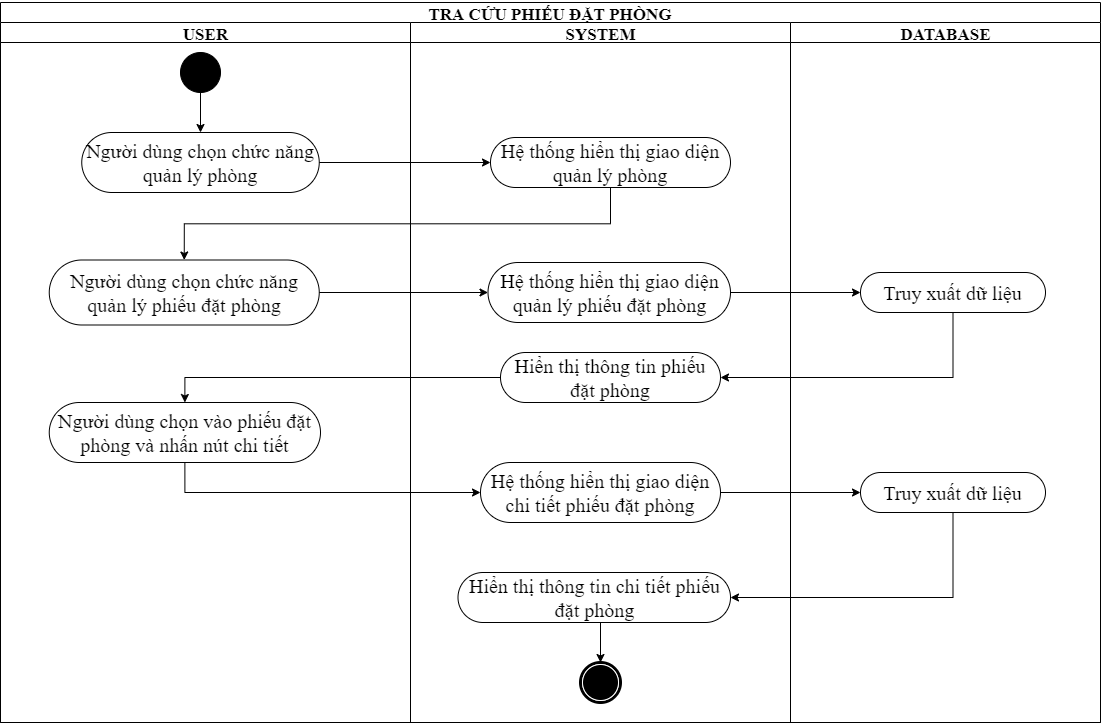

The diagram above was exported from draw.io. Its source (the exported page's mxGraphModel, read from the mxfile embedded in the PNG):
<mxGraphModel dx="1108" dy="403" grid="1" gridSize="10" guides="1" tooltips="1" connect="1" arrows="1" fold="1" page="1" pageScale="1" pageWidth="850" pageHeight="1100" background="#ffffff" math="0" shadow="0">
  <root>
    <mxCell id="0" />
    <mxCell id="1" parent="0" />
    <mxCell id="1c1d494c118603dd-1" value="&lt;font style=&quot;font-size: 17px&quot;&gt;TRA CỨU PHIẾU ĐẶT PHÒNG&lt;/font&gt;" style="swimlane;html=1;childLayout=stackLayout;startSize=20;rounded=0;shadow=0;comic=0;labelBackgroundColor=none;strokeWidth=1;fontFamily=Times New Roman;fontSize=20;align=center;whiteSpace=wrap;" parent="1" vertex="1">
      <mxGeometry x="460" y="80" width="1100" height="720" as="geometry" />
    </mxCell>
    <mxCell id="30-Yq9ph5g2FNKFPF7UQ-69" style="edgeStyle=orthogonalEdgeStyle;rounded=0;orthogonalLoop=1;jettySize=auto;html=1;exitX=1;exitY=0.5;exitDx=0;exitDy=0;entryX=1;entryY=0.5;entryDx=0;entryDy=0;" parent="1c1d494c118603dd-1" edge="1">
      <mxGeometry relative="1" as="geometry">
        <Array as="points">
          <mxPoint x="1080" y="820" />
          <mxPoint x="1080" y="530" />
        </Array>
        <mxPoint x="322.5" y="530" as="targetPoint" />
      </mxGeometry>
    </mxCell>
    <mxCell id="1c1d494c118603dd-4" value="&lt;font style=&quot;font-size: 17px&quot;&gt;USER&lt;/font&gt;" style="swimlane;html=1;startSize=20;fontFamily=Times New Roman;fontSize=20;" parent="1c1d494c118603dd-1" vertex="1">
      <mxGeometry y="20" width="410" height="700" as="geometry" />
    </mxCell>
    <mxCell id="pbFmj4-hR1Zyw301T0gx-4" style="edgeStyle=orthogonalEdgeStyle;rounded=0;orthogonalLoop=1;jettySize=auto;html=1;exitX=0.5;exitY=1;exitDx=0;exitDy=0;entryX=0.5;entryY=0;entryDx=0;entryDy=0;fontFamily=Times New Roman;fontSize=20;" parent="1c1d494c118603dd-4" source="60571a20871a0731-4" target="Kqvw7u_3xqdEYkh5_T90-6" edge="1">
      <mxGeometry relative="1" as="geometry" />
    </mxCell>
    <mxCell id="60571a20871a0731-4" value="" style="ellipse;whiteSpace=wrap;html=1;rounded=0;shadow=0;comic=0;labelBackgroundColor=none;strokeWidth=1;fillColor=#000000;fontFamily=Times New Roman;fontSize=20;align=center;" parent="1c1d494c118603dd-4" vertex="1">
      <mxGeometry x="180" y="30" width="40" height="40" as="geometry" />
    </mxCell>
    <mxCell id="Kqvw7u_3xqdEYkh5_T90-6" value="Người dùng chọn chức năng quản lý phòng" style="rounded=1;whiteSpace=wrap;html=1;shadow=0;comic=0;labelBackgroundColor=none;strokeWidth=1;fontFamily=Times New Roman;fontSize=20;align=center;arcSize=50;" parent="1c1d494c118603dd-4" vertex="1">
      <mxGeometry x="81.25" y="110" width="237.5" height="60" as="geometry" />
    </mxCell>
    <mxCell id="0fjNsVqTRJMaEKDyTPpu-1" value="Người dùng chọn chức&amp;nbsp;năng quản lý phiếu đặt phòng" style="rounded=1;whiteSpace=wrap;html=1;shadow=0;comic=0;labelBackgroundColor=none;strokeWidth=1;fontFamily=Times New Roman;fontSize=20;align=center;arcSize=50;" parent="1c1d494c118603dd-4" vertex="1">
      <mxGeometry x="48.75" y="237.5" width="270" height="65" as="geometry" />
    </mxCell>
    <mxCell id="cxT4IEaqUMXLxa_fB87P-1" value="Người dùng chọn vào phiếu đặt phòng và nhấn nút chi tiết" style="rounded=1;whiteSpace=wrap;html=1;shadow=0;comic=0;labelBackgroundColor=none;strokeWidth=1;fontFamily=Times New Roman;fontSize=20;align=center;arcSize=50;" parent="1c1d494c118603dd-4" vertex="1">
      <mxGeometry x="48.75" y="380" width="271.25" height="60" as="geometry" />
    </mxCell>
    <mxCell id="1c1d494c118603dd-3" value="&lt;font style=&quot;font-size: 17px&quot;&gt;SYSTEM&lt;/font&gt;" style="swimlane;html=1;startSize=20;fontFamily=Times New Roman;fontSize=20;" parent="1c1d494c118603dd-1" vertex="1">
      <mxGeometry x="410" y="20" width="380" height="700" as="geometry" />
    </mxCell>
    <mxCell id="60571a20871a0731-5" value="" style="shape=mxgraph.bpmn.shape;html=1;verticalLabelPosition=bottom;labelBackgroundColor=#ffffff;verticalAlign=top;perimeter=ellipsePerimeter;outline=end;symbol=terminate;rounded=0;shadow=0;comic=0;strokeWidth=1;fontFamily=Times New Roman;fontSize=20;align=center;" parent="1c1d494c118603dd-3" vertex="1">
      <mxGeometry x="170" y="640" width="40" height="40" as="geometry" />
    </mxCell>
    <mxCell id="30-Yq9ph5g2FNKFPF7UQ-1" value="Hệ thống hiển thị giao diện quản lý phòng" style="rounded=1;whiteSpace=wrap;html=1;shadow=0;comic=0;labelBackgroundColor=none;strokeWidth=1;fontFamily=Times New Roman;fontSize=20;align=center;arcSize=50;" parent="1c1d494c118603dd-3" vertex="1">
      <mxGeometry x="80" y="115" width="240" height="50" as="geometry" />
    </mxCell>
    <mxCell id="30-Yq9ph5g2FNKFPF7UQ-7" value="Hiển thị thông tin phiếu đặt phòng" style="rounded=1;whiteSpace=wrap;html=1;shadow=0;comic=0;labelBackgroundColor=none;strokeWidth=1;fontFamily=Times New Roman;fontSize=20;align=center;arcSize=50;" parent="1c1d494c118603dd-3" vertex="1">
      <mxGeometry x="90" y="330" width="220" height="50" as="geometry" />
    </mxCell>
    <mxCell id="0fjNsVqTRJMaEKDyTPpu-15" value="Hệ thống hiển thị giao diện quản lý phiếu đặt phòng" style="rounded=1;whiteSpace=wrap;html=1;shadow=0;comic=0;labelBackgroundColor=none;strokeWidth=1;fontFamily=Times New Roman;fontSize=20;align=center;arcSize=50;" parent="1c1d494c118603dd-3" vertex="1">
      <mxGeometry x="77.5" y="240" width="242.5" height="60" as="geometry" />
    </mxCell>
    <mxCell id="cxT4IEaqUMXLxa_fB87P-13" value="Hệ thống hiển thị giao diện chi tiết phiếu đặt phòng" style="rounded=1;whiteSpace=wrap;html=1;shadow=0;comic=0;labelBackgroundColor=none;strokeWidth=1;fontFamily=Times New Roman;fontSize=20;align=center;arcSize=50;" parent="1c1d494c118603dd-3" vertex="1">
      <mxGeometry x="70" y="440" width="240" height="60" as="geometry" />
    </mxCell>
    <mxCell id="cxT4IEaqUMXLxa_fB87P-20" style="edgeStyle=orthogonalEdgeStyle;rounded=0;orthogonalLoop=1;jettySize=auto;html=1;exitX=0.5;exitY=1;exitDx=0;exitDy=0;entryX=0.5;entryY=0;entryDx=0;entryDy=0;fontFamily=Times New Roman;fontSize=20;" parent="1c1d494c118603dd-3" source="cxT4IEaqUMXLxa_fB87P-15" target="60571a20871a0731-5" edge="1">
      <mxGeometry relative="1" as="geometry">
        <Array as="points">
          <mxPoint x="190" y="570" />
        </Array>
      </mxGeometry>
    </mxCell>
    <mxCell id="cxT4IEaqUMXLxa_fB87P-15" value="Hiển thị thông tin chi tiết phiếu đặt phòng" style="rounded=1;whiteSpace=wrap;html=1;shadow=0;comic=0;labelBackgroundColor=none;strokeWidth=1;fontFamily=Times New Roman;fontSize=20;align=center;arcSize=50;" parent="1c1d494c118603dd-3" vertex="1">
      <mxGeometry x="47.5" y="550" width="272.5" height="50" as="geometry" />
    </mxCell>
    <mxCell id="0fjNsVqTRJMaEKDyTPpu-18" style="edgeStyle=orthogonalEdgeStyle;rounded=0;orthogonalLoop=1;jettySize=auto;html=1;exitX=1;exitY=0.5;exitDx=0;exitDy=0;entryX=0;entryY=0.5;entryDx=0;entryDy=0;fontSize=20;" parent="1c1d494c118603dd-1" source="0fjNsVqTRJMaEKDyTPpu-1" target="0fjNsVqTRJMaEKDyTPpu-15" edge="1">
      <mxGeometry relative="1" as="geometry" />
    </mxCell>
    <mxCell id="30-Yq9ph5g2FNKFPF7UQ-39" style="edgeStyle=orthogonalEdgeStyle;rounded=0;orthogonalLoop=1;jettySize=auto;html=1;exitX=0.5;exitY=1;exitDx=0;exitDy=0;entryX=1;entryY=0.5;entryDx=0;entryDy=0;fontSize=20;" parent="1c1d494c118603dd-1" source="30-Yq9ph5g2FNKFPF7UQ-6" target="30-Yq9ph5g2FNKFPF7UQ-7" edge="1">
      <mxGeometry relative="1" as="geometry" />
    </mxCell>
    <mxCell id="0fjNsVqTRJMaEKDyTPpu-19" style="edgeStyle=orthogonalEdgeStyle;rounded=0;orthogonalLoop=1;jettySize=auto;html=1;exitX=1;exitY=0.5;exitDx=0;exitDy=0;entryX=0;entryY=0.5;entryDx=0;entryDy=0;fontSize=20;" parent="1c1d494c118603dd-1" source="0fjNsVqTRJMaEKDyTPpu-15" target="30-Yq9ph5g2FNKFPF7UQ-6" edge="1">
      <mxGeometry relative="1" as="geometry" />
    </mxCell>
    <mxCell id="cxT4IEaqUMXLxa_fB87P-2" style="edgeStyle=orthogonalEdgeStyle;rounded=0;orthogonalLoop=1;jettySize=auto;html=1;exitX=0;exitY=0.5;exitDx=0;exitDy=0;fontFamily=Times New Roman;entryX=0.5;entryY=0;entryDx=0;entryDy=0;fontSize=20;" parent="1c1d494c118603dd-1" source="30-Yq9ph5g2FNKFPF7UQ-7" target="cxT4IEaqUMXLxa_fB87P-1" edge="1">
      <mxGeometry relative="1" as="geometry">
        <mxPoint x="220" y="405" as="targetPoint" />
      </mxGeometry>
    </mxCell>
    <mxCell id="cxT4IEaqUMXLxa_fB87P-16" style="edgeStyle=orthogonalEdgeStyle;rounded=0;orthogonalLoop=1;jettySize=auto;html=1;exitX=0.5;exitY=1;exitDx=0;exitDy=0;entryX=0;entryY=0.5;entryDx=0;entryDy=0;fontFamily=Times New Roman;fontSize=20;" parent="1c1d494c118603dd-1" source="cxT4IEaqUMXLxa_fB87P-1" target="cxT4IEaqUMXLxa_fB87P-13" edge="1">
      <mxGeometry relative="1" as="geometry" />
    </mxCell>
    <mxCell id="cxT4IEaqUMXLxa_fB87P-17" style="edgeStyle=orthogonalEdgeStyle;rounded=0;orthogonalLoop=1;jettySize=auto;html=1;exitX=1;exitY=0.5;exitDx=0;exitDy=0;entryX=0;entryY=0.5;entryDx=0;entryDy=0;fontFamily=Times New Roman;fontSize=20;" parent="1c1d494c118603dd-1" source="cxT4IEaqUMXLxa_fB87P-13" target="cxT4IEaqUMXLxa_fB87P-14" edge="1">
      <mxGeometry relative="1" as="geometry" />
    </mxCell>
    <mxCell id="cxT4IEaqUMXLxa_fB87P-18" style="edgeStyle=orthogonalEdgeStyle;rounded=0;orthogonalLoop=1;jettySize=auto;html=1;exitX=0.5;exitY=1;exitDx=0;exitDy=0;entryX=1;entryY=0.5;entryDx=0;entryDy=0;fontFamily=Times New Roman;fontSize=20;" parent="1c1d494c118603dd-1" source="cxT4IEaqUMXLxa_fB87P-14" target="cxT4IEaqUMXLxa_fB87P-15" edge="1">
      <mxGeometry relative="1" as="geometry" />
    </mxCell>
    <mxCell id="1c1d494c118603dd-2" value="&lt;font style=&quot;font-size: 17px&quot;&gt;DATABASE&lt;/font&gt;" style="swimlane;html=1;startSize=20;fontFamily=Times New Roman;fontSize=20;" parent="1c1d494c118603dd-1" vertex="1">
      <mxGeometry x="790" y="20" width="310" height="700" as="geometry" />
    </mxCell>
    <mxCell id="30-Yq9ph5g2FNKFPF7UQ-6" value="Truy xuất dữ liệu" style="rounded=1;whiteSpace=wrap;html=1;shadow=0;comic=0;labelBackgroundColor=none;strokeWidth=1;fontFamily=Times New Roman;fontSize=20;align=center;arcSize=50;" parent="1c1d494c118603dd-2" vertex="1">
      <mxGeometry x="70" y="250" width="185" height="40" as="geometry" />
    </mxCell>
    <mxCell id="cxT4IEaqUMXLxa_fB87P-14" value="Truy xuất dữ liệu" style="rounded=1;whiteSpace=wrap;html=1;shadow=0;comic=0;labelBackgroundColor=none;strokeWidth=1;fontFamily=Times New Roman;fontSize=20;align=center;arcSize=50;" parent="1c1d494c118603dd-2" vertex="1">
      <mxGeometry x="70" y="450" width="185" height="40" as="geometry" />
    </mxCell>
    <mxCell id="30-Yq9ph5g2FNKFPF7UQ-37" style="edgeStyle=orthogonalEdgeStyle;rounded=0;orthogonalLoop=1;jettySize=auto;html=1;exitX=1;exitY=0.5;exitDx=0;exitDy=0;entryX=0;entryY=0.5;entryDx=0;entryDy=0;fontSize=20;" parent="1c1d494c118603dd-1" source="Kqvw7u_3xqdEYkh5_T90-6" target="30-Yq9ph5g2FNKFPF7UQ-1" edge="1">
      <mxGeometry relative="1" as="geometry" />
    </mxCell>
    <mxCell id="0fjNsVqTRJMaEKDyTPpu-16" style="edgeStyle=orthogonalEdgeStyle;rounded=0;orthogonalLoop=1;jettySize=auto;html=1;exitX=0.5;exitY=1;exitDx=0;exitDy=0;entryX=0.5;entryY=0;entryDx=0;entryDy=0;fontSize=20;" parent="1c1d494c118603dd-1" source="30-Yq9ph5g2FNKFPF7UQ-1" target="0fjNsVqTRJMaEKDyTPpu-1" edge="1">
      <mxGeometry relative="1" as="geometry" />
    </mxCell>
  </root>
</mxGraphModel>